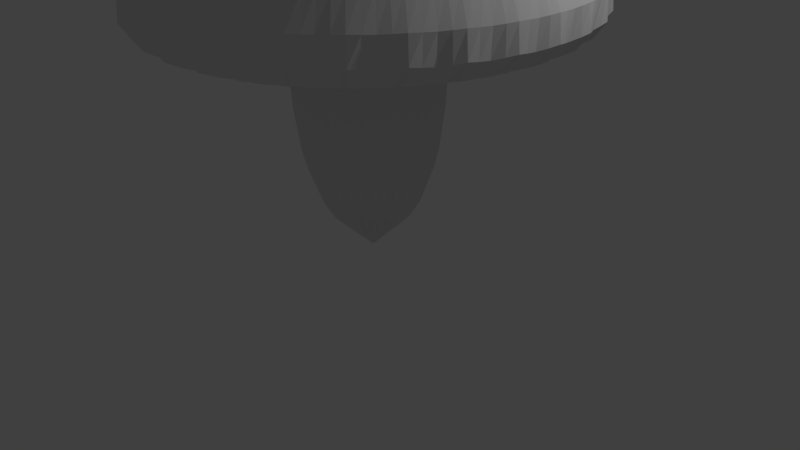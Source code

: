 # Source: denne_boom.blend  (saved by Blender 2.75.0; exported with 4.5.12 LTS)
import bpy
from mathutils import Matrix  # noqa: F401  (used for matrix-valued properties, if any)

bpy.ops.wm.read_factory_settings(use_empty=True)
scene = bpy.context.scene
scene.name = 'Scene'

# ---- collections
col_collection_1 = bpy.data.collections.new('Collection 1'); scene.collection.children.link(col_collection_1)

# ---- materials (node trees are filled in below, after node groups)
mat_material_001 = bpy.data.materials.new('Material.001')
mat_material_001.alpha_threshold = 0.0
mat_material_001.use_transparent_shadow = False
mat_material_001.roughness = 0.5

# ---- material node trees

# ---- world
world_world = bpy.data.worlds.new('World'); scene.world = world_world
world_world.color = (0.05088, 0.05088, 0.05088)
world_world.use_sun_shadow = False
world_world.sun_shadow_jitter_overblur = 0.0
world_world.cycles.sampling_method = 'MANUAL'
world_world.cycles.sample_map_resolution = 256

# ---- cameras
cam_camera = bpy.data.cameras.new('Camera')
cam_camera.clip_end = 100.0
cam_camera.lens = 35.0
cam_camera.sensor_width = 32.0
cam_camera.sensor_height = 18.0
cam_camera.ortho_scale = 7.314
cam_camera.dof.focus_distance = 0.0
cam_camera.dof.aperture_fstop = 128.0

# ---- lights
light_lamp = bpy.data.lights.new('Lamp', 'POINT')
light_lamp.transmission_factor = 0.0
light_lamp.cutoff_distance = 30.0
light_lamp.energy = 100.0
light_lamp.shadow_buffer_clip_start = 1.001
light_lamp.shadow_soft_size = 0.1
light_lamp.shadow_maximum_resolution = 0.006
light_lamp.use_absolute_resolution = True
light_lamp.cycles.use_multiple_importance_sampling = False

# ---- meshes
me_cylinder = bpy.data.meshes.new('Cylinder')
me_cylinder.from_pydata([(0.0, 1.0, -1.0), (0.0, 1.0, 1.0), (0.1951, 0.9808, -1.0), (0.1951, 0.9808, 1.0), (0.3827, 0.9239, -1.0), (0.3827, 0.9239, 1.0), (0.5556, 0.8315, -1.0), (0.5556, 0.8315, 1.0), (0.7071, 0.7071, -1.0), (0.7071, 0.7071, 1.0), (0.8315, 0.5556, -1.0), (0.8315, 0.5556, 1.0), (0.9239, 0.3827, -1.0), (0.9239, 0.3827, 1.0), (0.9808, 0.1951, -1.0), (0.9808, 0.1951, 1.0), (1.0, 7.55e-08, -1.0), (1.0, 7.55e-08, 1.0), (0.9808, -0.1951, -1.0), (0.9808, -0.1951, 1.0), (0.9239, -0.3827, -1.0), (0.9239, -0.3827, 1.0), (0.8315, -0.5556, -1.0), (0.8315, -0.5556, 1.0), (0.7071, -0.7071, -1.0), (0.7071, -0.7071, 1.0), (0.5556, -0.8315, -1.0), (0.5556, -0.8315, 1.0), (0.3827, -0.9239, -1.0), (0.3827, -0.9239, 1.0), (0.1951, -0.9808, -1.0), (0.1951, -0.9808, 1.0), (-3.258e-07, -1.0, -1.0), (-3.258e-07, -1.0, 1.0), (-0.1951, -0.9808, -1.0), (-0.1951, -0.9808, 1.0), (-0.3827, -0.9239, -1.0), (-0.3827, -0.9239, 1.0), (-0.5556, -0.8315, -1.0), (-0.5556, -0.8315, 1.0), (-0.7071, -0.7071, -1.0), (-0.7071, -0.7071, 1.0), (-0.8315, -0.5556, -1.0), (-0.8315, -0.5556, 1.0), (-0.9239, -0.3827, -1.0), (-0.9239, -0.3827, 1.0), (-0.9808, -0.1951, -1.0), (-0.9808, -0.1951, 1.0), (-1.0, 9.656e-07, -1.0), (-1.0, 9.656e-07, 1.0), (-0.9808, 0.1951, -1.0), (-0.9808, 0.1951, 1.0), (-0.9239, 0.3827, -1.0), (-0.9239, 0.3827, 1.0), (-0.8315, 0.5556, -1.0), (-0.8315, 0.5556, 1.0), (-0.7071, 0.7071, -1.0), (-0.7071, 0.7071, 1.0), (-0.5556, 0.8315, -1.0), (-0.5556, 0.8315, 1.0), (-0.3827, 0.9239, -1.0), (-0.3827, 0.9239, 1.0), (-0.1951, 0.9808, -1.0), (-0.1951, 0.9808, 1.0), (3.043e-07, 1.986, -0.5294), (-0.3875, 1.948, -0.5294), (-0.7601, 1.835, -0.5294), (-1.104, 1.652, -0.5294), (-1.405, 1.405, -0.5294), (-1.652, 1.104, -0.5294), (-1.835, 0.7601, -0.5294), (-1.948, 0.3875, -0.5294), (-1.986, -1.24e-07, -0.5294), (-1.948, -0.3875, -0.5294), (-1.835, -0.7601, -0.5294), (-1.652, -1.104, -0.5294), (-1.405, -1.405, -0.5294), (-1.104, -1.652, -0.5294), (-0.7601, -1.835, -0.5294), (-0.3875, -1.948, -0.5294), (9.515e-07, -1.986, -0.5294), (0.3875, -1.948, -0.5294), (0.7601, -1.835, -0.5294), (1.104, -1.652, -0.5294), (1.405, -1.405, -0.5294), (1.652, -1.104, -0.5294), (1.835, -0.7601, -0.5294), (1.948, -0.3875, -0.5294), (1.986, 1.644e-06, -0.5294), (1.948, 0.3875, -0.5294), (1.835, 0.7601, -0.5294), (1.652, 1.104, -0.5294), (1.405, 1.405, -0.5294), (1.104, 1.652, -0.5294), (0.7601, 1.835, -0.5294), (0.3875, 1.948, -0.5294), (0.7, 3.519, 0.1056), (1.373, 3.315, 0.1056), (1.994, 2.984, 0.1056), (2.537, 2.537, 0.1056), (2.984, 1.994, 0.1056), (3.315, 1.373, 0.1056), (3.519, 0.7, 0.1056), (3.588, 2.693e-06, 0.1056), (3.519, -0.7, 0.1056), (3.315, -1.373, 0.1056), (2.984, -1.994, 0.1056), (2.537, -2.537, 0.1056), (1.994, -2.984, 0.1056), (1.373, -3.315, 0.1056), (0.7, -3.519, 0.1056), (1.601e-06, -3.588, 0.1056), (-0.7, -3.519, 0.1056), (-1.373, -3.315, 0.1056), (-1.994, -2.984, 0.1056), (-2.537, -2.537, 0.1056), (-2.984, -1.994, 0.1056), (-3.315, -1.373, 0.1056), (-3.519, -0.7, 0.1056), (-3.588, -5.005e-07, 0.1056), (-3.519, 0.7, 0.1056), (-3.315, 1.373, 0.1056), (-2.984, 1.994, 0.1056), (-2.537, 2.537, 0.1056), (-1.994, 2.984, 0.1056), (-1.373, 3.315, 0.1056), (-0.7, 3.519, 0.1056), (4.315e-07, 3.588, 0.1056), (3.596e-07, 2.702, -0.6494), (-0.5272, 2.65, -0.6494), (-1.034, 2.496, -0.6494), (-1.501, 2.247, -0.6494), (-1.911, 1.911, -0.6494), (-2.247, 1.501, -0.6494), (-2.496, 1.034, -0.6494), (-2.65, 0.5272, -0.6494), (-2.702, -2.788e-07, -0.6494), (-2.65, -0.5272, -0.6494), (-2.496, -1.034, -0.6494), (-2.247, -1.501, -0.6494), (-1.911, -1.911, -0.6494), (-1.501, -2.247, -0.6494), (-1.034, -2.496, -0.6494), (-0.5272, -2.65, -0.6494), (1.24e-06, -2.702, -0.6494), (0.5272, -2.65, -0.6494), (1.034, -2.496, -0.6494), (1.501, -2.247, -0.6494), (1.911, -1.911, -0.6494), (2.247, -1.501, -0.6494), (2.496, -1.034, -0.6494), (2.65, -0.5272, -0.6494), (2.702, 2.126e-06, -0.6494), (2.65, 0.5272, -0.6494), (2.496, 1.034, -0.6494), (2.247, 1.501, -0.6494), (1.911, 1.911, -0.6494), (1.501, 2.247, -0.6494), (1.034, 2.496, -0.6494), (0.5272, 2.65, -0.6494), (2.707e-07, 1.4, -1.275), (-0.2732, 1.373, -1.275), (-0.5359, 1.294, -1.275), (-0.7779, 1.164, -1.275), (-0.9901, 0.9901, -1.275), (-1.164, 0.7779, -1.275), (-1.294, 0.5359, -1.275), (-1.373, 0.2732, -1.275), (-1.4, 9.875e-09, -1.275), (-1.373, -0.2732, -1.275), (-1.294, -0.5359, -1.275), (-1.164, -0.7779, -1.275), (-0.9901, -0.9901, -1.275), (-0.7779, -1.164, -1.275), (-0.5359, -1.294, -1.275), (-0.2732, -1.373, -1.275), (7.27e-07, -1.4, -1.275), (0.2732, -1.373, -1.275), (0.5359, -1.294, -1.275), (0.7779, -1.164, -1.275), (0.9901, -0.9901, -1.275), (1.164, -0.7779, -1.275), (1.294, -0.5359, -1.275), (1.373, -0.2732, -1.275), (1.4, 1.256e-06, -1.275), (1.373, 0.2732, -1.275), (1.294, 0.5359, -1.275), (1.164, 0.7779, -1.275), (0.9901, 0.9901, -1.275), (0.7779, 1.164, -1.275), (0.5359, 1.294, -1.275), (0.2732, 1.373, -1.275), (2.916e-07, 1.927, -1.275), (-0.376, 1.89, -1.275), (-0.7375, 1.78, -1.275), (-1.071, 1.602, -1.275), (-1.363, 1.363, -1.275), (-1.602, 1.071, -1.275), (-1.78, 0.7375, -1.275), (-1.89, 0.376, -1.275), (-1.927, -1.252e-07, -1.275), (-1.89, -0.376, -1.275), (-1.78, -0.7375, -1.275), (-1.602, -1.071, -1.275), (-1.363, -1.363, -1.275), (-1.071, -1.602, -1.275), (-0.7375, -1.78, -1.275), (-0.376, -1.89, -1.275), (9.196e-07, -1.927, -1.275), (0.376, -1.89, -1.275), (0.7375, -1.78, -1.275), (1.071, -1.602, -1.275), (1.363, -1.363, -1.275), (1.602, -1.071, -1.275), (1.78, -0.7375, -1.275), (1.89, -0.376, -1.275), (1.927, 1.59e-06, -1.275), (1.89, 0.376, -1.275), (1.78, 0.7375, -1.275), (1.602, 1.071, -1.275), (1.363, 1.363, -1.275), (1.071, 1.602, -1.275), (0.7375, 1.78, -1.275), (0.376, 1.89, -1.275), (1.893e-07, 0.732, -1.864), (-0.1428, 0.7179, -1.864), (-0.2801, 0.6763, -1.864), (-0.4067, 0.6086, -1.864), (-0.5176, 0.5176, -1.864), (-0.6086, 0.4067, -1.864), (-0.6763, 0.2801, -1.864), (-0.7179, 0.1428, -1.864), (-0.732, 1.742e-07, -1.864), (-0.7179, -0.1428, -1.864), (-0.6763, -0.2801, -1.864), (-0.6086, -0.4067, -1.864), (-0.5176, -0.5176, -1.864), (-0.4067, -0.6086, -1.864), (-0.2801, -0.6763, -1.864), (-0.1428, -0.7179, -1.864), (4.278e-07, -0.732, -1.864), (0.1428, -0.7179, -1.864), (0.2801, -0.6763, -1.864), (0.4067, -0.6086, -1.864), (0.5176, -0.5176, -1.864), (0.6086, -0.4067, -1.864), (0.6763, -0.2801, -1.864), (0.7179, -0.1428, -1.864), (0.732, 8.258e-07, -1.864), (0.7179, 0.1428, -1.864), (0.6763, 0.2801, -1.864), (0.6086, 0.4067, -1.864), (0.5176, 0.5176, -1.864), (0.4067, 0.6086, -1.864), (0.2801, 0.6763, -1.864), (0.1428, 0.7179, -1.864), (1.961e-07, 0.9355, -1.864), (-0.1825, 0.9175, -1.864), (-0.358, 0.8643, -1.864), (-0.5197, 0.7779, -1.864), (-0.6615, 0.6615, -1.864), (-0.7779, 0.5197, -1.864), (-0.8643, 0.358, -1.864), (-0.9175, 0.1825, -1.864), (-0.9355, 1.295e-07, -1.864), (-0.9175, -0.1825, -1.864), (-0.8643, -0.358, -1.864), (-0.7779, -0.5197, -1.864), (-0.6615, -0.6615, -1.864), (-0.5197, -0.7779, -1.864), (-0.358, -0.8643, -1.864), (-0.1825, -0.9175, -1.864), (5.01e-07, -0.9355, -1.864), (0.1825, -0.9175, -1.864), (0.358, -0.8643, -1.864), (0.5197, -0.7779, -1.864), (0.6615, -0.6615, -1.864), (0.7779, -0.5197, -1.864), (0.8643, -0.358, -1.864), (0.9175, -0.1825, -1.864), (0.9355, 9.622e-07, -1.864), (0.9175, 0.1825, -1.864), (0.8643, 0.358, -1.864), (0.7779, 0.5197, -1.864), (0.6615, 0.6615, -1.864), (0.5197, 0.7779, -1.864), (0.358, 0.8643, -1.864), (0.1825, 0.9175, -1.864), (1.684e-07, 0.31, -2.297), (-0.06047, 0.304, -2.297), (-0.1186, 0.2864, -2.297), (-0.1722, 0.2577, -2.297), (-0.2192, 0.2192, -2.297), (-0.2577, 0.1722, -2.297), (-0.2864, 0.1186, -2.297), (-0.304, 0.06047, -2.297), (-0.31, 2.883e-07, -2.297), (-0.304, -0.06047, -2.297), (-0.2864, -0.1186, -2.297), (-0.2577, -0.1722, -2.297), (-0.2192, -0.2192, -2.297), (-0.1722, -0.2577, -2.297), (-0.1186, -0.2864, -2.297), (-0.06047, -0.304, -2.297), (2.694e-07, -0.31, -2.297), (0.06047, -0.304, -2.297), (0.1186, -0.2864, -2.297), (0.1722, -0.2577, -2.297), (0.2192, -0.2192, -2.297), (0.2577, -0.1722, -2.297), (0.2864, -0.1186, -2.297), (0.304, -0.06047, -2.297), (0.31, 5.642e-07, -2.297), (0.304, 0.06047, -2.297), (0.2864, 0.1186, -2.297), (0.2577, 0.1722, -2.297), (0.2192, 0.2192, -2.297), (0.1722, 0.2577, -2.297), (0.1186, 0.2864, -2.297), (0.06047, 0.304, -2.297), (1.844e-07, 0.4288, -2.297), (-0.08366, 0.4206, -2.297), (-0.1641, 0.3962, -2.297), (-0.2382, 0.3566, -2.297), (-0.3032, 0.3032, -2.297), (-0.3566, 0.2382, -2.297), (-0.3962, 0.1641, -2.297), (-0.4206, 0.08366, -2.297), (-0.4288, 2.574e-07, -2.297), (-0.4206, -0.08366, -2.297), (-0.3962, -0.1641, -2.297), (-0.3566, -0.2382, -2.297), (-0.3032, -0.3032, -2.297), (-0.2382, -0.3566, -2.297), (-0.1641, -0.3962, -2.297), (-0.08366, -0.4206, -2.297), (3.242e-07, -0.4288, -2.297), (0.08366, -0.4206, -2.297), (0.1641, -0.3962, -2.297), (0.2382, -0.3566, -2.297), (0.3032, -0.3032, -2.297), (0.3566, -0.2382, -2.297), (0.3962, -0.1641, -2.297), (0.4206, -0.08366, -2.297), (0.4288, 6.391e-07, -2.297), (0.4206, 0.08366, -2.297), (0.3962, 0.1641, -2.297), (0.3566, 0.2382, -2.297), (0.3032, 0.3032, -2.297), (0.2382, 0.3566, -2.297), (0.1641, 0.3962, -2.297), (0.08366, 0.4206, -2.297), (1.444e-07, 3.697e-07, -2.624)], [], [(0, 1, 3, 2), (2, 3, 5, 4), (4, 5, 7, 6), (6, 7, 9, 8), (8, 9, 11, 10), (10, 11, 13, 12), (12, 13, 15, 14), (14, 15, 17, 16), (16, 17, 19, 18), (18, 19, 21, 20), (20, 21, 23, 22), (22, 23, 25, 24), (24, 25, 27, 26), (26, 27, 29, 28), (28, 29, 31, 30), (30, 31, 33, 32), (32, 33, 35, 34), (34, 35, 37, 36), (36, 37, 39, 38), (38, 39, 41, 40), (40, 41, 43, 42), (42, 43, 45, 44), (44, 45, 47, 46), (46, 47, 49, 48), (48, 49, 51, 50), (50, 51, 53, 52), (52, 53, 55, 54), (54, 55, 57, 56), (56, 57, 59, 58), (58, 59, 61, 60), (3, 1, 63, 61, 59, 57, 55, 53, 51, 49, 47, 45, 43, 41, 39, 37, 35, 33, 31, 29, 27, 25, 23, 21, 19, 17, 15, 13, 11, 9, 7, 5), (62, 63, 1, 0), (60, 61, 63, 62), (0, 2, 4, 6, 8, 10, 12, 14, 16, 18, 20, 22, 24, 26, 28, 30, 32, 34, 36, 38, 40, 42, 44, 46, 48, 50, 52, 54, 56, 58, 60, 62), (121, 120, 71, 70), (107, 106, 85, 84), (120, 119, 72, 71), (106, 105, 86, 85), (119, 118, 73, 72), (105, 104, 87, 86), (118, 117, 74, 73), (104, 103, 88, 87), (117, 116, 75, 74), (103, 102, 89, 88), (116, 115, 76, 75), (102, 101, 90, 89), (115, 114, 77, 76), (101, 100, 91, 90), (114, 113, 78, 77), (127, 126, 65, 64), (100, 99, 92, 91), (113, 112, 79, 78), (126, 125, 66, 65), (99, 98, 93, 92), (112, 111, 80, 79), (125, 124, 67, 66), (98, 97, 94, 93), (111, 110, 81, 80), (124, 123, 68, 67), (97, 96, 95, 94), (110, 109, 82, 81), (123, 122, 69, 68), (96, 127, 64, 95), (109, 108, 83, 82), (122, 121, 70, 69), (108, 107, 84, 83), (92, 93, 157, 156), (79, 80, 144, 143), (66, 67, 131, 130), (93, 94, 158, 157), (80, 81, 145, 144), (67, 68, 132, 131), (94, 95, 159, 158), (81, 82, 146, 145), (68, 69, 133, 132), (95, 64, 128, 159), (82, 83, 147, 146), (69, 70, 134, 133), (83, 84, 148, 147), (70, 71, 135, 134), (84, 85, 149, 148), (71, 72, 136, 135), (85, 86, 150, 149), (72, 73, 137, 136), (86, 87, 151, 150), (73, 74, 138, 137), (87, 88, 152, 151), (74, 75, 139, 138), (88, 89, 153, 152), (75, 76, 140, 139), (89, 90, 154, 153), (76, 77, 141, 140), (90, 91, 155, 154), (77, 78, 142, 141), (64, 65, 129, 128), (91, 92, 156, 155), (78, 79, 143, 142), (65, 66, 130, 129), (159, 128, 160, 191), (146, 147, 179, 178), (133, 134, 166, 165), (147, 148, 180, 179), (134, 135, 167, 166), (148, 149, 181, 180), (135, 136, 168, 167), (149, 150, 182, 181), (136, 137, 169, 168), (150, 151, 183, 182), (137, 138, 170, 169), (151, 152, 184, 183), (138, 139, 171, 170), (152, 153, 185, 184), (139, 140, 172, 171), (153, 154, 186, 185), (140, 141, 173, 172), (154, 155, 187, 186), (141, 142, 174, 173), (128, 129, 161, 160), (155, 156, 188, 187), (142, 143, 175, 174), (129, 130, 162, 161), (156, 157, 189, 188), (143, 144, 176, 175), (130, 131, 163, 162), (157, 158, 190, 189), (144, 145, 177, 176), (131, 132, 164, 163), (158, 159, 191, 190), (145, 146, 178, 177), (132, 133, 165, 164), (181, 182, 214, 213), (168, 169, 201, 200), (182, 183, 215, 214), (169, 170, 202, 201), (183, 184, 216, 215), (170, 171, 203, 202), (184, 185, 217, 216), (171, 172, 204, 203), (185, 186, 218, 217), (172, 173, 205, 204), (186, 187, 219, 218), (173, 174, 206, 205), (160, 161, 193, 192), (187, 188, 220, 219), (174, 175, 207, 206), (161, 162, 194, 193), (188, 189, 221, 220), (175, 176, 208, 207), (162, 163, 195, 194), (189, 190, 222, 221), (176, 177, 209, 208), (163, 164, 196, 195), (190, 191, 223, 222), (177, 178, 210, 209), (164, 165, 197, 196), (191, 160, 192, 223), (178, 179, 211, 210), (165, 166, 198, 197), (179, 180, 212, 211), (166, 167, 199, 198), (180, 181, 213, 212), (167, 168, 200, 199), (216, 217, 249, 248), (203, 204, 236, 235), (217, 218, 250, 249), (204, 205, 237, 236), (218, 219, 251, 250), (205, 206, 238, 237), (192, 193, 225, 224), (219, 220, 252, 251), (206, 207, 239, 238), (193, 194, 226, 225), (220, 221, 253, 252), (207, 208, 240, 239), (194, 195, 227, 226), (221, 222, 254, 253), (208, 209, 241, 240), (195, 196, 228, 227), (222, 223, 255, 254), (209, 210, 242, 241), (196, 197, 229, 228), (223, 192, 224, 255), (210, 211, 243, 242), (197, 198, 230, 229), (211, 212, 244, 243), (198, 199, 231, 230), (212, 213, 245, 244), (199, 200, 232, 231), (213, 214, 246, 245), (200, 201, 233, 232), (214, 215, 247, 246), (201, 202, 234, 233), (215, 216, 248, 247), (202, 203, 235, 234), (224, 225, 257, 256), (251, 252, 284, 283), (238, 239, 271, 270), (225, 226, 258, 257), (252, 253, 285, 284), (239, 240, 272, 271), (226, 227, 259, 258), (253, 254, 286, 285), (240, 241, 273, 272), (227, 228, 260, 259), (254, 255, 287, 286), (241, 242, 274, 273), (228, 229, 261, 260), (255, 224, 256, 287), (242, 243, 275, 274), (229, 230, 262, 261), (243, 244, 276, 275), (230, 231, 263, 262), (244, 245, 277, 276), (231, 232, 264, 263), (245, 246, 278, 277), (232, 233, 265, 264), (246, 247, 279, 278), (233, 234, 266, 265), (247, 248, 280, 279), (234, 235, 267, 266), (248, 249, 281, 280), (235, 236, 268, 267), (249, 250, 282, 281), (236, 237, 269, 268), (250, 251, 283, 282), (237, 238, 270, 269), (259, 260, 292, 291), (286, 287, 319, 318), (273, 274, 306, 305), (260, 261, 293, 292), (287, 256, 288, 319), (274, 275, 307, 306), (261, 262, 294, 293), (275, 276, 308, 307), (262, 263, 295, 294), (276, 277, 309, 308), (263, 264, 296, 295), (277, 278, 310, 309), (264, 265, 297, 296), (278, 279, 311, 310), (265, 266, 298, 297), (279, 280, 312, 311), (266, 267, 299, 298), (280, 281, 313, 312), (267, 268, 300, 299), (281, 282, 314, 313), (268, 269, 301, 300), (282, 283, 315, 314), (269, 270, 302, 301), (256, 257, 289, 288), (283, 284, 316, 315), (270, 271, 303, 302), (257, 258, 290, 289), (284, 285, 317, 316), (271, 272, 304, 303), (258, 259, 291, 290), (285, 286, 318, 317), (272, 273, 305, 304), (294, 295, 327, 326), (308, 309, 341, 340), (295, 296, 328, 327), (309, 310, 342, 341), (296, 297, 329, 328), (310, 311, 343, 342), (297, 298, 330, 329), (311, 312, 344, 343), (298, 299, 331, 330), (312, 313, 345, 344), (299, 300, 332, 331), (313, 314, 346, 345), (300, 301, 333, 332), (314, 315, 347, 346), (301, 302, 334, 333), (288, 289, 321, 320), (315, 316, 348, 347), (302, 303, 335, 334), (289, 290, 322, 321), (316, 317, 349, 348), (303, 304, 336, 335), (290, 291, 323, 322), (317, 318, 350, 349), (304, 305, 337, 336), (291, 292, 324, 323), (318, 319, 351, 350), (305, 306, 338, 337), (292, 293, 325, 324), (319, 288, 320, 351), (306, 307, 339, 338), (293, 294, 326, 325), (307, 308, 340, 339), (127, 96, 97, 98, 99, 100, 101, 102, 103, 104, 105, 106, 107, 108, 109, 110, 111, 112, 113, 114, 115, 116, 117, 118, 119, 120, 121, 122, 123, 124, 125, 126), (329, 330, 352), (343, 344, 352), (330, 331, 352), (344, 345, 352), (331, 332, 352), (345, 346, 352), (332, 333, 352), (346, 347, 352), (333, 334, 352), (320, 321, 352), (347, 348, 352), (334, 335, 352), (321, 322, 352), (348, 349, 352), (335, 336, 352), (322, 323, 352), (349, 350, 352), (336, 337, 352), (323, 324, 352), (350, 351, 352), (337, 338, 352), (324, 325, 352), (351, 320, 352), (338, 339, 352), (325, 326, 352), (339, 340, 352), (326, 327, 352), (340, 341, 352), (327, 328, 352), (341, 342, 352), (328, 329, 352), (342, 343, 352)])
_uv = me_cylinder.uv_layers.new(name='UVMap')
_uv.uv.foreach_set('vector', [0.5216, 0.743, 0.6176, 0.6862, 0.6253, 0.7014, 0.5254, 0.7467, 0.5254, 0.7467, 0.6253, 0.7014, 0.6311, 0.7174, 0.5282, 0.7509, 0.5282, 0.7509, 0.6311, 0.7174, 0.635, 0.7339, 0.5301, 0.7553, 0.5301, 0.7553, 0.635, 0.7339, 0.637, 0.7507, 0.5311, 0.7599, 0.5311, 0.7599, 0.637, 0.7507, 0.637, 0.7675, 0.5313, 0.7646, 0.5313, 0.7646, 0.637, 0.7675, 0.6351, 0.784, 0.5306, 0.7693, 0.5306, 0.7693, 0.6351, 0.784, 0.6313, 0.8001, 0.5291, 0.7741, 0.5291, 0.7741, 0.6313, 0.8001, 0.6258, 0.8156, 0.5268, 0.7787, 0.5268, 0.7787, 0.6258, 0.8156, 0.6186, 0.8303, 0.5237, 0.7832, 0.5237, 0.7832, 0.6186, 0.8303, 0.6101, 0.844, 0.5197, 0.7875, 0.5197, 0.7875, 0.6101, 0.844, 0.6003, 0.8567, 0.5164, 0.7915, 0.5164, 0.7915, 0.6003, 0.8567, 0.5894, 0.8682, 0.5124, 0.795, 0.5124, 0.795, 0.5894, 0.8682, 0.5775, 0.8785, 0.5077, 0.7978, 0.5077, 0.7978, 0.5775, 0.8785, 0.5649, 0.8876, 0.5021, 0.7998, 0.5021, 0.7998, 0.5649, 0.8876, 0.5517, 0.8955, 0.4958, 0.8007, 0.4958, 0.8007, 0.5517, 0.8955, 0.538, 0.9023, 0.4881, 0.8004, 0.4881, 0.8004, 0.538, 0.9023, 0.5238, 0.9083, 0.479, 0.7985, 0.479, 0.7985, 0.5238, 0.9083, 0.5093, 0.9135, 0.468, 0.7942, 0.468, 0.7942, 0.5093, 0.9135, 0.4941, 0.9183, 0.4543, 0.7875, 0.4543, 0.7875, 0.4941, 0.9183, 0.4782, 0.9229, 0.4372, 0.7763, 0.4372, 0.7763, 0.4782, 0.9229, 0.4616, 0.9275, 0.4147, 0.7577, 0.4147, 0.7577, 0.4611, 0.5856, 0.4783, 0.5904, 0.4305, 0.746, 0.4305, 0.746, 0.4783, 0.5904, 0.4953, 0.5957, 0.4448, 0.7382, 0.4448, 0.7382, 0.4953, 0.5957, 0.5118, 0.6017, 0.4577, 0.7333, 0.4577, 0.7333, 0.5118, 0.6017, 0.528, 0.6084, 0.4694, 0.7306, 0.4694, 0.7306, 0.528, 0.6084, 0.5435, 0.6162, 0.4798, 0.7296, 0.4798, 0.7296, 0.5435, 0.6162, 0.5584, 0.625, 0.4892, 0.73, 0.4892, 0.73, 0.5584, 0.625, 0.5725, 0.635, 0.4975, 0.7313, 0.4975, 0.7313, 0.5725, 0.635, 0.5856, 0.6461, 0.5049, 0.7336, 0.5049, 0.7336, 0.5856, 0.6461, 0.5976, 0.6584, 0.5113, 0.7365, 0.7399, 0.6801, 0.7318, 0.6881, 0.7224, 0.6945, 0.7119, 0.6988, 0.7007, 0.701, 0.6893, 0.701, 0.6782, 0.6988, 0.6677, 0.6945, 0.6582, 0.6881, 0.6502, 0.6801, 0.6439, 0.6707, 0.6395, 0.6601, 0.6373, 0.649, 0.6373, 0.6376, 0.6395, 0.6265, 0.6439, 0.616, 0.6502, 0.6065, 0.6582, 0.5985, 0.6677, 0.5922, 0.6782, 0.5878, 0.6893, 0.5856, 0.7007, 0.5856, 0.7119, 0.5878, 0.7224, 0.5922, 0.7318, 0.5985, 0.7399, 0.6065, 0.7462, 0.616, 0.7505, 0.6265, 0.7527, 0.6376, 0.7527, 0.649, 0.7505, 0.6601, 0.7462, 0.6707, 0.5167, 0.7399, 0.6084, 0.6718, 0.6176, 0.6862, 0.5216, 0.743, 0.5113, 0.7365, 0.5976, 0.6584, 0.6084, 0.6718, 0.5167, 0.7399, 0.5216, 0.743, 0.5254, 0.7467, 0.5282, 0.7509, 0.5301, 0.7553, 0.5311, 0.7599, 0.5313, 0.7646, 0.5306, 0.7693, 0.5291, 0.7741, 0.5268, 0.7787, 0.5237, 0.7832, 0.5197, 0.7875, 0.5164, 0.7915, 0.5124, 0.795, 0.5077, 0.7978, 0.5021, 0.7998, 0.4958, 0.8007, 0.4881, 0.8004, 0.479, 0.7985, 0.468, 0.7942, 0.4543, 0.7875, 0.4372, 0.7763, 0.4147, 0.7577, 0.4305, 0.746, 0.4448, 0.7382, 0.4577, 0.7333, 0.4694, 0.7306, 0.4798, 0.7296, 0.4892, 0.73, 0.4975, 0.7313, 0.5049, 0.7336, 0.5113, 0.7365, 0.5167, 0.7399, 0.7382, 0.2345, 0.7539, 0.2767, 0.6345, 0.3129, 0.622, 0.2851, 0.07136, 0.155, 0.09911, 0.1214, 0.1867, 0.2078, 0.1677, 0.2302, 0.7539, 0.2767, 0.7643, 0.3203, 0.6444, 0.3409, 0.6345, 0.3129, 0.09911, 0.1214, 0.1308, 0.091, 0.2083, 0.1876, 0.1867, 0.2078, 0.7643, 0.3203, 0.7687, 0.365, 0.6518, 0.3681, 0.6444, 0.3409, 0.1308, 0.091, 0.166, 0.06438, 0.2322, 0.1699, 0.2083, 0.1876, 0.07273, 0.5853, 0.04709, 0.5499, 0.1428, 0.4939, 0.1534, 0.5148, 0.166, 0.06438, 0.2043, 0.04191, 0.2581, 0.155, 0.2322, 0.1699, 0.04709, 0.5499, 0.02825, 0.5134, 0.1328, 0.4706, 0.1428, 0.4939, 0.2043, 0.04191, 0.2453, 0.02398, 0.2858, 0.1432, 0.2581, 0.155, 0.02825, 0.5134, 0.01424, 0.475, 0.1248, 0.4454, 0.1328, 0.4706, 0.2453, 0.02398, 0.2882, 0.01091, 0.3147, 0.1346, 0.2858, 0.1432, 0.01424, 0.475, 0.004869, 0.4351, 0.1194, 0.4187, 0.1248, 0.4454, 0.2882, 0.01091, 0.3325, 0.002912, 0.3446, 0.1294, 0.3147, 0.1346, 0.004869, 0.4351, 0.0001476, 0.3941, 0.1169, 0.3912, 0.1194, 0.4187, 0.5533, 0.04142, 0.5929, 0.06409, 0.5205, 0.1709, 0.4936, 0.1557, 0.3325, 0.002912, 0.3777, 0.0001476, 0.375, 0.1276, 0.3446, 0.1294, 0.0001476, 0.3941, 0.0001477, 0.3526, 0.1175, 0.3632, 0.1169, 0.3912, 0.5929, 0.06409, 0.6296, 0.09114, 0.5455, 0.1891, 0.5205, 0.1709, 0.3777, 0.0001476, 0.423, 0.002679, 0.4055, 0.1295, 0.375, 0.1276, 0.0001477, 0.3526, 0.004928, 0.311, 0.1212, 0.3351, 0.1175, 0.3632, 0.6296, 0.09114, 0.6629, 0.1222, 0.5684, 0.21, 0.5455, 0.1891, 0.423, 0.002679, 0.4678, 0.01049, 0.4357, 0.1348, 0.4055, 0.1295, 0.004928, 0.311, 0.01451, 0.2699, 0.1282, 0.3074, 0.1212, 0.3351, 0.6629, 0.1222, 0.6923, 0.1567, 0.5889, 0.2332, 0.5684, 0.21, 0.4678, 0.01049, 0.5114, 0.02346, 0.4652, 0.1436, 0.4357, 0.1348, 0.01451, 0.2699, 0.02885, 0.2298, 0.1383, 0.2804, 0.1282, 0.3074, 0.6923, 0.1567, 0.7176, 0.1944, 0.6068, 0.2584, 0.5889, 0.2332, 0.5114, 0.02346, 0.5533, 0.04142, 0.4936, 0.1557, 0.4652, 0.1436, 0.02885, 0.2298, 0.04786, 0.1913, 0.1515, 0.2546, 0.1383, 0.2804, 0.7176, 0.1944, 0.7382, 0.2345, 0.622, 0.2851, 0.6068, 0.2584, 0.04786, 0.1913, 0.07136, 0.155, 0.1677, 0.2302, 0.1515, 0.2546, 0.375, 0.1276, 0.4055, 0.1295, 0.3991, 0.1767, 0.3741, 0.1752, 0.1175, 0.3632, 0.1212, 0.3351, 0.1646, 0.3445, 0.1612, 0.3677, 0.5455, 0.1891, 0.5684, 0.21, 0.5333, 0.2435, 0.5143, 0.2261, 0.4055, 0.1295, 0.4357, 0.1348, 0.4239, 0.1812, 0.3991, 0.1767, 0.1212, 0.3351, 0.1282, 0.3074, 0.1706, 0.3217, 0.1646, 0.3445, 0.5684, 0.21, 0.5889, 0.2332, 0.5504, 0.2628, 0.5333, 0.2435, 0.4357, 0.1348, 0.4652, 0.1436, 0.4481, 0.1885, 0.4239, 0.1812, 0.1282, 0.3074, 0.1383, 0.2804, 0.1791, 0.2995, 0.1706, 0.3217, 0.5889, 0.2332, 0.6068, 0.2584, 0.5654, 0.2839, 0.5504, 0.2628, 0.4652, 0.1436, 0.4936, 0.1557, 0.4715, 0.1985, 0.4481, 0.1885, 0.1383, 0.2804, 0.1515, 0.2546, 0.1902, 0.2783, 0.1791, 0.2995, 0.6068, 0.2584, 0.622, 0.2851, 0.5783, 0.3067, 0.5654, 0.2839, 0.1515, 0.2546, 0.1677, 0.2302, 0.2036, 0.2584, 0.1902, 0.2783, 0.622, 0.2851, 0.6345, 0.3129, 0.589, 0.3311, 0.5783, 0.3067, 0.1677, 0.2302, 0.1867, 0.2078, 0.2193, 0.2401, 0.2036, 0.2584, 0.6345, 0.3129, 0.6444, 0.3409, 0.5979, 0.3576, 0.589, 0.3311, 0.1867, 0.2078, 0.2083, 0.1876, 0.2372, 0.2236, 0.2193, 0.2401, 0.6444, 0.3409, 0.6518, 0.3681, 0.6063, 0.3882, 0.5979, 0.3576, 0.2083, 0.1876, 0.2322, 0.1699, 0.2569, 0.2092, 0.2372, 0.2236, 0.1534, 0.5148, 0.1428, 0.4939, 0.1797, 0.4812, 0.1899, 0.5054, 0.2322, 0.1699, 0.2581, 0.155, 0.2782, 0.1972, 0.2569, 0.2092, 0.1428, 0.4939, 0.1328, 0.4706, 0.1718, 0.4591, 0.1797, 0.4812, 0.2581, 0.155, 0.2858, 0.1432, 0.3009, 0.1876, 0.2782, 0.1972, 0.1328, 0.4706, 0.1248, 0.4454, 0.1658, 0.4368, 0.1718, 0.4591, 0.2858, 0.1432, 0.3147, 0.1346, 0.3246, 0.1806, 0.3009, 0.1876, 0.1248, 0.4454, 0.1194, 0.4187, 0.1619, 0.4141, 0.1658, 0.4368, 0.3147, 0.1346, 0.3446, 0.1294, 0.3491, 0.1765, 0.3246, 0.1806, 0.1194, 0.4187, 0.1169, 0.3912, 0.1603, 0.391, 0.1619, 0.4141, 0.4936, 0.1557, 0.5205, 0.1709, 0.4936, 0.2111, 0.4715, 0.1985, 0.3446, 0.1294, 0.375, 0.1276, 0.3741, 0.1752, 0.3491, 0.1765, 0.1169, 0.3912, 0.1175, 0.3632, 0.1612, 0.3677, 0.1603, 0.391, 0.5205, 0.1709, 0.5455, 0.1891, 0.5143, 0.2261, 0.4936, 0.2111, 0.4481, 0.1885, 0.4715, 0.1985, 0.4347, 0.2686, 0.4197, 0.2618, 0.1791, 0.2995, 0.1902, 0.2783, 0.253, 0.3177, 0.2458, 0.3314, 0.5654, 0.2839, 0.5783, 0.3067, 0.503, 0.3419, 0.4948, 0.3264, 0.1902, 0.2783, 0.2036, 0.2584, 0.2618, 0.3048, 0.253, 0.3177, 0.5783, 0.3067, 0.589, 0.3311, 0.5097, 0.3582, 0.503, 0.3419, 0.2036, 0.2584, 0.2193, 0.2401, 0.2721, 0.2931, 0.2618, 0.3048, 0.589, 0.3311, 0.5979, 0.3576, 0.5151, 0.3751, 0.5097, 0.3582, 0.2193, 0.2401, 0.2372, 0.2236, 0.2836, 0.2825, 0.2721, 0.2931, 0.5979, 0.3576, 0.6063, 0.3882, 0.5191, 0.3919, 0.5151, 0.3751, 0.2372, 0.2236, 0.2569, 0.2092, 0.2964, 0.2734, 0.2836, 0.2825, 0.1899, 0.5054, 0.1797, 0.4812, 0.2467, 0.4502, 0.2524, 0.4633, 0.2569, 0.2092, 0.2782, 0.1972, 0.3102, 0.2657, 0.2964, 0.2734, 0.1797, 0.4812, 0.1718, 0.4591, 0.2415, 0.4363, 0.2467, 0.4502, 0.2782, 0.1972, 0.3009, 0.1876, 0.3249, 0.2597, 0.3102, 0.2657, 0.1718, 0.4591, 0.1658, 0.4368, 0.2373, 0.4217, 0.2415, 0.4363, 0.3009, 0.1876, 0.3246, 0.1806, 0.3402, 0.2555, 0.3249, 0.2597, 0.1658, 0.4368, 0.1619, 0.4141, 0.2346, 0.4067, 0.2373, 0.4217, 0.3246, 0.1806, 0.3491, 0.1765, 0.356, 0.253, 0.3402, 0.2555, 0.1619, 0.4141, 0.1603, 0.391, 0.2334, 0.3914, 0.2346, 0.4067, 0.4715, 0.1985, 0.4936, 0.2111, 0.4489, 0.2772, 0.4347, 0.2686, 0.3491, 0.1765, 0.3741, 0.1752, 0.3721, 0.2524, 0.356, 0.253, 0.1603, 0.391, 0.1612, 0.3677, 0.234, 0.376, 0.2334, 0.3914, 0.4936, 0.2111, 0.5143, 0.2261, 0.4622, 0.2873, 0.4489, 0.2772, 0.3741, 0.1752, 0.3991, 0.1767, 0.3882, 0.2537, 0.3721, 0.2524, 0.1612, 0.3677, 0.1646, 0.3445, 0.2362, 0.3608, 0.234, 0.376, 0.5143, 0.2261, 0.5333, 0.2435, 0.4743, 0.299, 0.4622, 0.2873, 0.3991, 0.1767, 0.4239, 0.1812, 0.4041, 0.2568, 0.3882, 0.2537, 0.1646, 0.3445, 0.1706, 0.3217, 0.2402, 0.3458, 0.2362, 0.3608, 0.5333, 0.2435, 0.5504, 0.2628, 0.4852, 0.3121, 0.4743, 0.299, 0.4239, 0.1812, 0.4481, 0.1885, 0.4197, 0.2618, 0.4041, 0.2568, 0.1706, 0.3217, 0.1791, 0.2995, 0.2458, 0.3314, 0.2402, 0.3458, 0.5504, 0.2628, 0.5654, 0.2839, 0.4948, 0.3264, 0.4852, 0.3121, 0.2721, 0.2931, 0.2836, 0.2825, 0.2989, 0.3022, 0.2895, 0.3108, 0.5151, 0.3751, 0.5191, 0.3919, 0.4891, 0.4026, 0.4857, 0.3836, 0.2836, 0.2825, 0.2964, 0.2734, 0.3094, 0.2948, 0.2989, 0.3022, 0.2524, 0.4633, 0.2467, 0.4502, 0.2697, 0.4429, 0.2762, 0.4577, 0.2964, 0.2734, 0.3102, 0.2657, 0.3206, 0.2886, 0.3094, 0.2948, 0.2467, 0.4502, 0.2415, 0.4363, 0.2648, 0.4298, 0.2697, 0.4429, 0.3102, 0.2657, 0.3249, 0.2597, 0.3326, 0.2838, 0.3206, 0.2886, 0.2415, 0.4363, 0.2373, 0.4217, 0.2611, 0.417, 0.2648, 0.4298, 0.3249, 0.2597, 0.3402, 0.2555, 0.3451, 0.2804, 0.3326, 0.2838, 0.2373, 0.4217, 0.2346, 0.4067, 0.2588, 0.4042, 0.2611, 0.417, 0.3402, 0.2555, 0.356, 0.253, 0.3579, 0.2785, 0.3451, 0.2804, 0.2346, 0.4067, 0.2334, 0.3914, 0.2579, 0.3914, 0.2588, 0.4042, 0.4347, 0.2686, 0.4489, 0.2772, 0.4334, 0.2988, 0.4219, 0.2917, 0.356, 0.253, 0.3721, 0.2524, 0.371, 0.278, 0.3579, 0.2785, 0.2334, 0.3914, 0.234, 0.376, 0.2583, 0.3787, 0.2579, 0.3914, 0.4489, 0.2772, 0.4622, 0.2873, 0.4441, 0.3072, 0.4334, 0.2988, 0.3721, 0.2524, 0.3882, 0.2537, 0.3841, 0.2792, 0.371, 0.278, 0.234, 0.376, 0.2362, 0.3608, 0.2601, 0.3661, 0.2583, 0.3787, 0.4622, 0.2873, 0.4743, 0.299, 0.4539, 0.317, 0.4441, 0.3072, 0.3882, 0.2537, 0.4041, 0.2568, 0.3971, 0.2818, 0.3841, 0.2792, 0.2362, 0.3608, 0.2402, 0.3458, 0.2634, 0.3539, 0.2601, 0.3661, 0.4743, 0.299, 0.4852, 0.3121, 0.4627, 0.3279, 0.4539, 0.317, 0.4041, 0.2568, 0.4197, 0.2618, 0.4097, 0.286, 0.3971, 0.2818, 0.2402, 0.3458, 0.2458, 0.3314, 0.268, 0.342, 0.2634, 0.3539, 0.4852, 0.3121, 0.4948, 0.3264, 0.4703, 0.34, 0.4627, 0.3279, 0.4197, 0.2618, 0.4347, 0.2686, 0.4219, 0.2917, 0.4097, 0.286, 0.2458, 0.3314, 0.253, 0.3177, 0.2739, 0.3308, 0.268, 0.342, 0.4948, 0.3264, 0.503, 0.3419, 0.4766, 0.3532, 0.4703, 0.34, 0.253, 0.3177, 0.2618, 0.3048, 0.2811, 0.3204, 0.2739, 0.3308, 0.503, 0.3419, 0.5097, 0.3582, 0.4818, 0.3676, 0.4766, 0.3532, 0.2618, 0.3048, 0.2721, 0.2931, 0.2895, 0.3108, 0.2811, 0.3204, 0.5097, 0.3582, 0.5151, 0.3751, 0.4857, 0.3836, 0.4818, 0.3676, 0.3206, 0.2886, 0.3326, 0.2838, 0.3486, 0.3357, 0.3426, 0.338, 0.2648, 0.4298, 0.2611, 0.417, 0.3145, 0.4029, 0.3167, 0.409, 0.3326, 0.2838, 0.3451, 0.2804, 0.3548, 0.334, 0.3486, 0.3357, 0.2611, 0.417, 0.2588, 0.4042, 0.3129, 0.3966, 0.3145, 0.4029, 0.3451, 0.2804, 0.3579, 0.2785, 0.3613, 0.3331, 0.3548, 0.334, 0.2588, 0.4042, 0.2579, 0.3914, 0.3121, 0.3902, 0.3129, 0.3966, 0.4219, 0.2917, 0.4334, 0.2988, 0.3986, 0.3449, 0.3932, 0.3407, 0.3579, 0.2785, 0.371, 0.278, 0.3678, 0.333, 0.3613, 0.3331, 0.2579, 0.3914, 0.2583, 0.3787, 0.312, 0.3837, 0.3121, 0.3902, 0.4334, 0.2988, 0.4441, 0.3072, 0.4038, 0.3492, 0.3986, 0.3449, 0.371, 0.278, 0.3841, 0.2792, 0.3745, 0.3336, 0.3678, 0.333, 0.2583, 0.3787, 0.2601, 0.3661, 0.3127, 0.3773, 0.312, 0.3837, 0.4441, 0.3072, 0.4539, 0.317, 0.4085, 0.3543, 0.4038, 0.3492, 0.3841, 0.2792, 0.3971, 0.2818, 0.3808, 0.3356, 0.3745, 0.3336, 0.2601, 0.3661, 0.2634, 0.3539, 0.3142, 0.3711, 0.3127, 0.3773, 0.4539, 0.317, 0.4627, 0.3279, 0.4126, 0.36, 0.4085, 0.3543, 0.3971, 0.2818, 0.4097, 0.286, 0.3871, 0.3377, 0.3808, 0.3356, 0.2634, 0.3539, 0.268, 0.342, 0.3164, 0.365, 0.3142, 0.3711, 0.4627, 0.3279, 0.4703, 0.34, 0.416, 0.3663, 0.4126, 0.36, 0.4097, 0.286, 0.4219, 0.2917, 0.3932, 0.3407, 0.3871, 0.3377, 0.268, 0.342, 0.2739, 0.3308, 0.3193, 0.3593, 0.3164, 0.365, 0.4703, 0.34, 0.4766, 0.3532, 0.4187, 0.373, 0.416, 0.3663, 0.2739, 0.3308, 0.2811, 0.3204, 0.3228, 0.354, 0.3193, 0.3593, 0.4766, 0.3532, 0.4818, 0.3676, 0.4207, 0.3801, 0.4187, 0.373, 0.2811, 0.3204, 0.2895, 0.3108, 0.327, 0.3492, 0.3228, 0.354, 0.4818, 0.3676, 0.4857, 0.3836, 0.422, 0.3875, 0.4207, 0.3801, 0.2895, 0.3108, 0.2989, 0.3022, 0.3317, 0.3448, 0.327, 0.3492, 0.4857, 0.3836, 0.4891, 0.4026, 0.4225, 0.3948, 0.422, 0.3875, 0.2989, 0.3022, 0.3094, 0.2948, 0.3369, 0.3411, 0.3317, 0.3448, 0.2762, 0.4577, 0.2697, 0.4429, 0.3195, 0.4148, 0.3225, 0.4202, 0.3094, 0.2948, 0.3206, 0.2886, 0.3426, 0.338, 0.3369, 0.3411, 0.2697, 0.4429, 0.2648, 0.4298, 0.3167, 0.409, 0.3195, 0.4148, 0.3932, 0.3407, 0.3986, 0.3449, 0.3937, 0.3511, 0.3888, 0.3479, 0.3613, 0.3331, 0.3678, 0.333, 0.3673, 0.3411, 0.3617, 0.3411, 0.3121, 0.3902, 0.312, 0.3837, 0.3198, 0.3842, 0.3199, 0.3897, 0.3986, 0.3449, 0.4038, 0.3492, 0.3979, 0.355, 0.3937, 0.3511, 0.3678, 0.333, 0.3745, 0.3336, 0.373, 0.3418, 0.3673, 0.3411, 0.312, 0.3837, 0.3127, 0.3773, 0.3204, 0.3787, 0.3198, 0.3842, 0.4038, 0.3492, 0.4085, 0.3543, 0.4018, 0.3594, 0.3979, 0.355, 0.3745, 0.3336, 0.3808, 0.3356, 0.3785, 0.343, 0.373, 0.3418, 0.3127, 0.3773, 0.3142, 0.3711, 0.3216, 0.3734, 0.3204, 0.3787, 0.4085, 0.3543, 0.4126, 0.36, 0.4052, 0.3644, 0.4018, 0.3594, 0.3808, 0.3356, 0.3871, 0.3377, 0.3837, 0.3451, 0.3785, 0.343, 0.3142, 0.3711, 0.3164, 0.365, 0.3235, 0.3682, 0.3216, 0.3734, 0.4126, 0.36, 0.416, 0.3663, 0.4079, 0.3698, 0.4052, 0.3644, 0.3871, 0.3377, 0.3932, 0.3407, 0.3888, 0.3479, 0.3837, 0.3451, 0.3164, 0.365, 0.3193, 0.3593, 0.3259, 0.3633, 0.3235, 0.3682, 0.416, 0.3663, 0.4187, 0.373, 0.4101, 0.3757, 0.4079, 0.3698, 0.3193, 0.3593, 0.3228, 0.354, 0.3289, 0.3588, 0.3259, 0.3633, 0.4187, 0.373, 0.4207, 0.3801, 0.4116, 0.3819, 0.4101, 0.3757, 0.3228, 0.354, 0.327, 0.3492, 0.3325, 0.3546, 0.3289, 0.3588, 0.4207, 0.3801, 0.422, 0.3875, 0.4124, 0.3887, 0.4116, 0.3819, 0.327, 0.3492, 0.3317, 0.3448, 0.3365, 0.3509, 0.3325, 0.3546, 0.422, 0.3875, 0.4225, 0.3948, 0.4127, 0.3964, 0.4124, 0.3887, 0.3317, 0.3448, 0.3369, 0.3411, 0.341, 0.3477, 0.3365, 0.3509, 0.3225, 0.4202, 0.3195, 0.4148, 0.3266, 0.4115, 0.33, 0.4174, 0.3369, 0.3411, 0.3426, 0.338, 0.3458, 0.3451, 0.341, 0.3477, 0.3195, 0.4148, 0.3167, 0.409, 0.324, 0.4061, 0.3266, 0.4115, 0.3426, 0.338, 0.3486, 0.3357, 0.3509, 0.3431, 0.3458, 0.3451, 0.3167, 0.409, 0.3145, 0.4029, 0.322, 0.4007, 0.324, 0.4061, 0.3486, 0.3357, 0.3548, 0.334, 0.3562, 0.3418, 0.3509, 0.3431, 0.3145, 0.4029, 0.3129, 0.3966, 0.3207, 0.3953, 0.322, 0.4007, 0.3548, 0.334, 0.3613, 0.3331, 0.3617, 0.3411, 0.3562, 0.3418, 0.3129, 0.3966, 0.3121, 0.3902, 0.3199, 0.3897, 0.3207, 0.3953, 0.4018, 0.3594, 0.4052, 0.3644, 0.3798, 0.3777, 0.3786, 0.3756, 0.3785, 0.343, 0.3837, 0.3451, 0.3717, 0.3692, 0.3695, 0.3683, 0.3216, 0.3734, 0.3235, 0.3682, 0.3473, 0.3784, 0.3467, 0.3806, 0.4052, 0.3644, 0.4079, 0.3698, 0.3808, 0.38, 0.3798, 0.3777, 0.3837, 0.3451, 0.3888, 0.3479, 0.3737, 0.3704, 0.3717, 0.3692, 0.3235, 0.3682, 0.3259, 0.3633, 0.3482, 0.3763, 0.3473, 0.3784, 0.4079, 0.3698, 0.4101, 0.3757, 0.3815, 0.3825, 0.3808, 0.38, 0.3259, 0.3633, 0.3289, 0.3588, 0.3494, 0.3744, 0.3482, 0.3763, 0.4101, 0.3757, 0.4116, 0.3819, 0.3819, 0.385, 0.3815, 0.3825, 0.3289, 0.3588, 0.3325, 0.3546, 0.3508, 0.3726, 0.3494, 0.3744, 0.4116, 0.3819, 0.4124, 0.3887, 0.3821, 0.3876, 0.3819, 0.385, 0.3325, 0.3546, 0.3365, 0.3509, 0.3524, 0.3711, 0.3508, 0.3726, 0.4124, 0.3887, 0.4127, 0.3964, 0.382, 0.3901, 0.3821, 0.3876, 0.3365, 0.3509, 0.341, 0.3477, 0.3543, 0.3699, 0.3524, 0.3711, 0.33, 0.4174, 0.3266, 0.4115, 0.3497, 0.396, 0.3509, 0.3978, 0.341, 0.3477, 0.3458, 0.3451, 0.3563, 0.3687, 0.3543, 0.3699, 0.3266, 0.4115, 0.324, 0.4061, 0.3485, 0.394, 0.3497, 0.396, 0.3458, 0.3451, 0.3509, 0.3431, 0.3584, 0.3681, 0.3563, 0.3687, 0.324, 0.4061, 0.322, 0.4007, 0.3475, 0.3919, 0.3485, 0.394, 0.3509, 0.3431, 0.3562, 0.3418, 0.3606, 0.3675, 0.3584, 0.3681, 0.322, 0.4007, 0.3207, 0.3953, 0.3467, 0.3897, 0.3475, 0.3919, 0.3562, 0.3418, 0.3617, 0.3411, 0.3628, 0.3672, 0.3606, 0.3675, 0.3207, 0.3953, 0.3199, 0.3897, 0.3464, 0.3873, 0.3467, 0.3897, 0.3888, 0.3479, 0.3937, 0.3511, 0.3755, 0.372, 0.3737, 0.3704, 0.3617, 0.3411, 0.3673, 0.3411, 0.3651, 0.3672, 0.3628, 0.3672, 0.3199, 0.3897, 0.3198, 0.3842, 0.3462, 0.3851, 0.3464, 0.3873, 0.3937, 0.3511, 0.3979, 0.355, 0.3771, 0.3736, 0.3755, 0.372, 0.3673, 0.3411, 0.373, 0.3418, 0.3674, 0.3675, 0.3651, 0.3672, 0.3198, 0.3842, 0.3204, 0.3787, 0.3463, 0.3828, 0.3462, 0.3851, 0.3979, 0.355, 0.4018, 0.3594, 0.3786, 0.3756, 0.3771, 0.3736, 0.373, 0.3418, 0.3785, 0.343, 0.3695, 0.3683, 0.3674, 0.3675, 0.3204, 0.3787, 0.3216, 0.3734, 0.3467, 0.3806, 0.3463, 0.3828, 0.3815, 0.3825, 0.3819, 0.385, 0.3776, 0.3854, 0.3773, 0.3832, 0.3494, 0.3744, 0.3508, 0.3726, 0.3535, 0.3752, 0.3523, 0.3766, 0.3819, 0.385, 0.3821, 0.3876, 0.3775, 0.3878, 0.3776, 0.3854, 0.3508, 0.3726, 0.3524, 0.3711, 0.3548, 0.374, 0.3535, 0.3752, 0.3821, 0.3876, 0.382, 0.3901, 0.3773, 0.3905, 0.3775, 0.3878, 0.3524, 0.3711, 0.3543, 0.3699, 0.3562, 0.3729, 0.3548, 0.374, 0.3509, 0.3978, 0.3497, 0.396, 0.3531, 0.3942, 0.3545, 0.3961, 0.3543, 0.3699, 0.3563, 0.3687, 0.3578, 0.3721, 0.3562, 0.3729, 0.3497, 0.396, 0.3485, 0.394, 0.352, 0.3923, 0.3531, 0.3942, 0.3563, 0.3687, 0.3584, 0.3681, 0.3594, 0.3714, 0.3578, 0.3721, 0.3485, 0.394, 0.3475, 0.3919, 0.3511, 0.3905, 0.352, 0.3923, 0.3584, 0.3681, 0.3606, 0.3675, 0.3611, 0.371, 0.3594, 0.3714, 0.3475, 0.3919, 0.3467, 0.3897, 0.3504, 0.3887, 0.3511, 0.3905, 0.3606, 0.3675, 0.3628, 0.3672, 0.3629, 0.3708, 0.3611, 0.371, 0.3467, 0.3897, 0.3464, 0.3873, 0.35, 0.3869, 0.3504, 0.3887, 0.3737, 0.3704, 0.3755, 0.372, 0.3729, 0.3746, 0.3715, 0.3735, 0.3628, 0.3672, 0.3651, 0.3672, 0.3647, 0.3709, 0.3629, 0.3708, 0.3464, 0.3873, 0.3462, 0.3851, 0.3498, 0.385, 0.35, 0.3869, 0.3755, 0.372, 0.3771, 0.3736, 0.3742, 0.376, 0.3729, 0.3746, 0.3651, 0.3672, 0.3674, 0.3675, 0.3665, 0.3712, 0.3647, 0.3709, 0.3462, 0.3851, 0.3463, 0.3828, 0.3499, 0.3832, 0.3498, 0.385, 0.3771, 0.3736, 0.3786, 0.3756, 0.3753, 0.3776, 0.3742, 0.376, 0.3674, 0.3675, 0.3695, 0.3683, 0.3683, 0.3717, 0.3665, 0.3712, 0.3463, 0.3828, 0.3467, 0.3806, 0.3502, 0.3814, 0.3499, 0.3832, 0.3786, 0.3756, 0.3798, 0.3777, 0.3762, 0.3793, 0.3753, 0.3776, 0.3695, 0.3683, 0.3717, 0.3692, 0.3699, 0.3725, 0.3683, 0.3717, 0.3467, 0.3806, 0.3473, 0.3784, 0.3507, 0.3797, 0.3502, 0.3814, 0.3798, 0.3777, 0.3808, 0.38, 0.3769, 0.3812, 0.3762, 0.3793, 0.3717, 0.3692, 0.3737, 0.3704, 0.3715, 0.3735, 0.3699, 0.3725, 0.3473, 0.3784, 0.3482, 0.3763, 0.3514, 0.3781, 0.3507, 0.3797, 0.3808, 0.38, 0.3815, 0.3825, 0.3773, 0.3832, 0.3769, 0.3812, 0.3482, 0.3763, 0.3494, 0.3744, 0.3523, 0.3766, 0.3514, 0.3781, 0.4144, 0.8131, 0.4065, 0.8531, 0.3908, 0.8908, 0.3682, 0.9248, 0.3393, 0.9536, 0.3054, 0.9763, 0.2677, 0.9919, 0.2277, 0.9999, 0.1869, 0.9999, 0.1469, 0.9919, 0.1092, 0.9763, 0.07524, 0.9536, 0.04639, 0.9248, 0.02372, 0.8908, 0.008108, 0.8531, 0.0001476, 0.8131, 0.0001476, 0.7723, 0.008108, 0.7323, 0.02372, 0.6946, 0.04639, 0.6607, 0.07524, 0.6318, 0.1092, 0.6092, 0.1469, 0.5935, 0.1869, 0.5856, 0.2277, 0.5856, 0.2677, 0.5935, 0.3054, 0.6092, 0.3393, 0.6318, 0.3682, 0.6607, 0.3908, 0.6946, 0.4065, 0.7323, 0.4144, 0.7723, 0.3545, 0.3961, 0.3531, 0.3942, 0.363, 0.384, 0.3562, 0.3729, 0.3578, 0.3721, 0.363, 0.384, 0.3531, 0.3942, 0.352, 0.3923, 0.363, 0.384, 0.3578, 0.3721, 0.3594, 0.3714, 0.363, 0.384, 0.352, 0.3923, 0.3511, 0.3905, 0.363, 0.384, 0.3594, 0.3714, 0.3611, 0.371, 0.363, 0.384, 0.3511, 0.3905, 0.3504, 0.3887, 0.363, 0.384, 0.3611, 0.371, 0.3629, 0.3708, 0.363, 0.384, 0.3504, 0.3887, 0.35, 0.3869, 0.363, 0.384, 0.3715, 0.3735, 0.3729, 0.3746, 0.363, 0.384, 0.3629, 0.3708, 0.3647, 0.3709, 0.363, 0.384, 0.35, 0.3869, 0.3498, 0.385, 0.363, 0.384, 0.3729, 0.3746, 0.3742, 0.376, 0.363, 0.384, 0.3647, 0.3709, 0.3665, 0.3712, 0.363, 0.384, 0.3498, 0.385, 0.3499, 0.3832, 0.363, 0.384, 0.3742, 0.376, 0.3753, 0.3776, 0.363, 0.384, 0.3665, 0.3712, 0.3683, 0.3717, 0.363, 0.384, 0.3499, 0.3832, 0.3502, 0.3814, 0.363, 0.384, 0.3753, 0.3776, 0.3762, 0.3793, 0.363, 0.384, 0.3683, 0.3717, 0.3699, 0.3725, 0.363, 0.384, 0.3502, 0.3814, 0.3507, 0.3797, 0.363, 0.384, 0.3762, 0.3793, 0.3769, 0.3812, 0.363, 0.384, 0.3699, 0.3725, 0.3715, 0.3735, 0.363, 0.384, 0.3507, 0.3797, 0.3514, 0.3781, 0.363, 0.384, 0.3769, 0.3812, 0.3773, 0.3832, 0.363, 0.384, 0.3514, 0.3781, 0.3523, 0.3766, 0.363, 0.384, 0.3773, 0.3832, 0.3776, 0.3854, 0.363, 0.384, 0.3523, 0.3766, 0.3535, 0.3752, 0.363, 0.384, 0.3776, 0.3854, 0.3775, 0.3878, 0.363, 0.384, 0.3535, 0.3752, 0.3548, 0.374, 0.363, 0.384, 0.3775, 0.3878, 0.3773, 0.3905, 0.363, 0.384, 0.3548, 0.374, 0.3562, 0.3729, 0.363, 0.384])
me_cylinder.materials.append(mat_material_001)
me_cylinder.use_remesh_preserve_volume = False
me_cylinder.use_remesh_preserve_attributes = False
me_cylinder.use_mirror_vertex_groups = False
me_cylinder.update()

# ---- objects
ob_cylinder = bpy.data.objects.new('Cylinder', me_cylinder)
ob_lamp = bpy.data.objects.new('Lamp', light_lamp)
ob_camera = bpy.data.objects.new('Camera', cam_camera)

# ---- transforms, parenting, visibility, modifiers, constraints
ob_cylinder.location = (0.0, 0.0, 2.889)
ob_cylinder.scale = (1.0, 1.0, -2.847)
ob_cylinder.lineart.crease_threshold = 0.0
_m = ob_cylinder.modifiers.new('Subsurf', 'SUBSURF')
_m.uv_smooth = 'PRESERVE_CORNERS'
_m.quality = 2
_m.levels = 0
_m.show_only_control_edges = False
ob_lamp.location = (4.076, 1.005, 5.904)
ob_lamp.rotation_euler = (0.6503, 0.05522, 1.866)
ob_lamp.lock_rotations_4d = False
ob_lamp.empty_display_type = 'ARROWS'
ob_lamp.color = (0.0, 0.0, 0.0, 0.0)
ob_lamp.lineart.crease_threshold = 0.0
ob_camera.location = (7.481, -6.508, 5.344)
ob_camera.rotation_euler = (1.109, 0.01082, 0.8149)
ob_camera.lock_rotations_4d = False
ob_camera.empty_display_type = 'ARROWS'
ob_camera.color = (0.0, 0.0, 0.0, 0.0)
ob_camera.display_type = 'WIRE'
ob_camera.lineart.crease_threshold = 0.0

# ---- collection membership
col_collection_1.objects.link(ob_cylinder)
col_collection_1.objects.link(ob_lamp)
col_collection_1.objects.link(ob_camera)

# ---- scene / render settings (as saved in the file)
scene.camera = ob_camera
scene.frame_start = 1; scene.frame_end = 250; scene.frame_set(1)
scene.render.engine = 'BLENDER_EEVEE_NEXT'
scene.render.resolution_percentage = 50
scene.render.dither_intensity = 0.0
scene.cycles.use_denoising = False
scene.cycles.samples = 10
scene.cycles.sampling_pattern = 'TABULATED_SOBOL'
scene.cycles.light_sampling_threshold = 0.0
scene.cycles.use_adaptive_sampling = False
scene.cycles.use_light_tree = False
scene.cycles.blur_glossy = 0.0
scene.cycles.pixel_filter_type = 'GAUSSIAN'
scene.cycles.sample_clamp_indirect = 0.0
scene.view_settings.view_transform = 'Standard'
bpy.context.view_layer.update()
